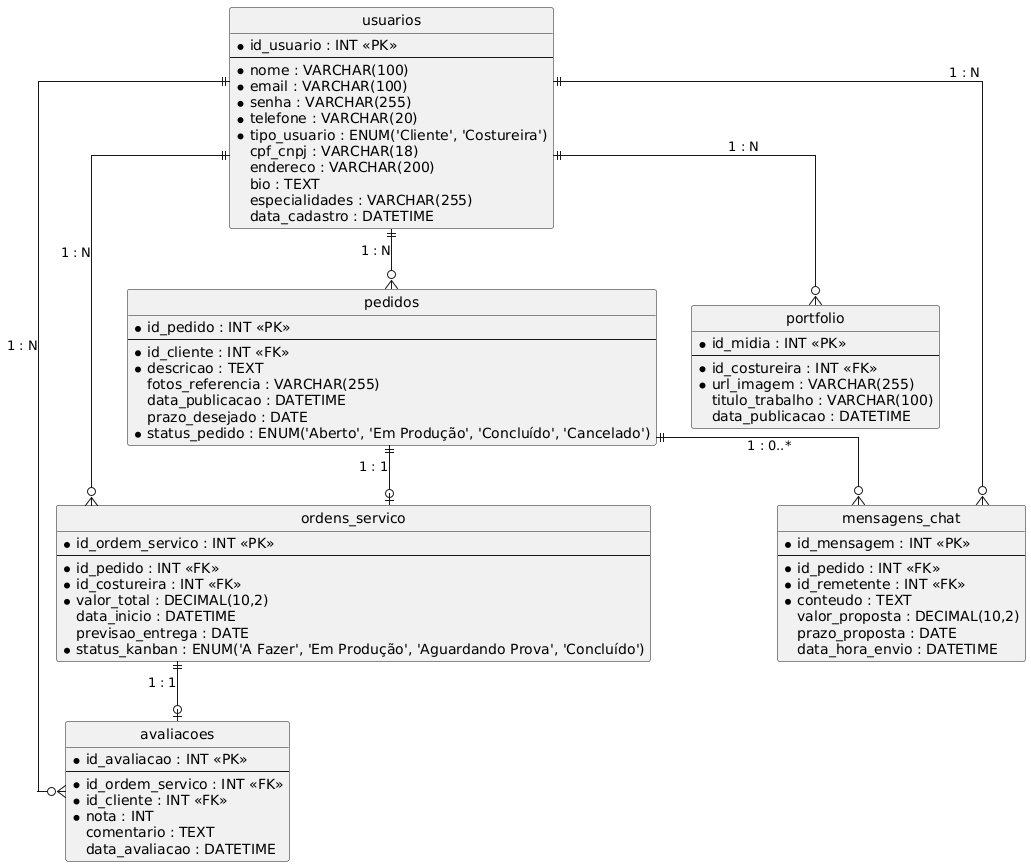

The diagram above was rendered by PlantUML. Its source (embedded in the PNG):
@startuml
skinparam style strictuml
skinparam linetype ortho
skinparam ranksep 60

entity "usuarios" as usuario {
  * id_usuario : INT <<PK>>
  --
  * nome : VARCHAR(100)
  * email : VARCHAR(100)
  * senha : VARCHAR(255)
  * telefone : VARCHAR(20)
  * tipo_usuario : ENUM('Cliente', 'Costureira')
  cpf_cnpj : VARCHAR(18)
  endereco : VARCHAR(200)
  bio : TEXT
  especialidades : VARCHAR(255)
  data_cadastro : DATETIME
}

entity "pedidos" as pedido {
  * id_pedido : INT <<PK>>
  --
  * id_cliente : INT <<FK>>
  * descricao : TEXT
  fotos_referencia : VARCHAR(255)
  data_publicacao : DATETIME
  prazo_desejado : DATE
  * status_pedido : ENUM('Aberto', 'Em Produção', 'Concluído', 'Cancelado')
}

entity "ordens_servico" as os {
  * id_ordem_servico : INT <<PK>>
  --
  * id_pedido : INT <<FK>>
  * id_costureira : INT <<FK>>
  * valor_total : DECIMAL(10,2)
  data_inicio : DATETIME
  previsao_entrega : DATE
  * status_kanban : ENUM('A Fazer', 'Em Produção', 'Aguardando Prova', 'Concluído')
}

entity "avaliacoes" as avaliacao {
  * id_avaliacao : INT <<PK>>
  --
  * id_ordem_servico : INT <<FK>>
  * id_cliente : INT <<FK>>
  * nota : INT
  comentario : TEXT
  data_avaliacao : DATETIME
}

entity "portfolio" as portfolio {
  * id_midia : INT <<PK>>
  --
  * id_costureira : INT <<FK>>
  * url_imagem : VARCHAR(255)
  titulo_trabalho : VARCHAR(100)
  data_publicacao : DATETIME
}

entity "mensagens_chat" as mensagem {
  * id_mensagem : INT <<PK>>
  --
  * id_pedido : INT <<FK>>
  * id_remetente : INT <<FK>>
  * conteudo : TEXT
  valor_proposta : DECIMAL(10,2)
  prazo_proposta : DATE
  data_hora_envio : DATETIME
}

' Relacionamentos
usuario ||--o{ pedido : "1 : N"
usuario ||--o{ portfolio : "1 : N"
usuario ||--o{ os : "1 : N"
usuario ||--o{ avaliacao : "1 : N"

' Força a tabela mensagens_chat a ir para a camada inferior
pedido ||-down-o{ mensagem : "1 : 0..*"
usuario ||-down-o{ mensagem : "1 : N"

pedido ||--o| os : "1 : 1"
os ||--o| avaliacao : "1 : 1"
@enduml